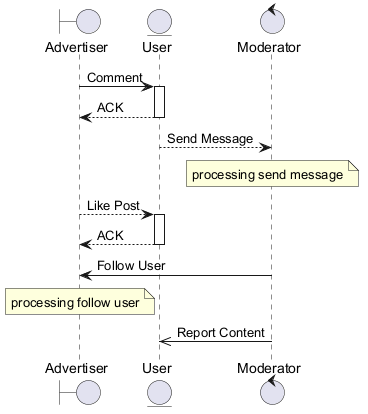

The diagram above was rendered by PlantUML. Its source (embedded in the PNG):
@startuml

boundary "Advertiser" as A
entity "User" as U
control "Moderator" as M
A -> U : Comment
activate U
U --> A : ACK
deactivate U
U --> M : Send Message
note over M : processing send message
A --> U : Like Post
activate U
U --> A : ACK
deactivate U
M -> A : Follow User
note over A : processing follow user
M ->> U : Report Content
@enduml